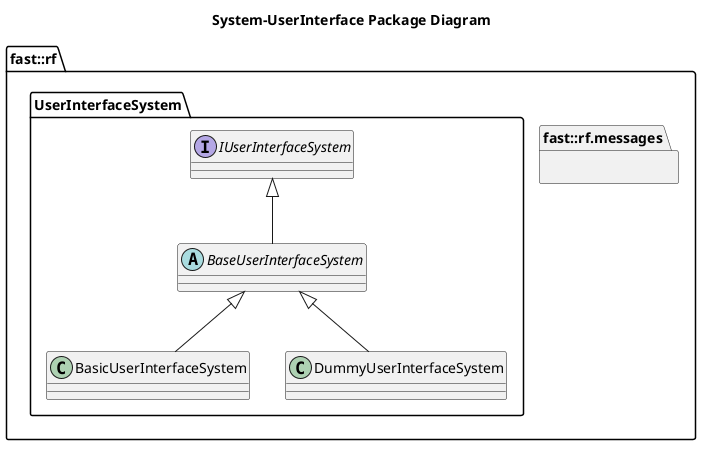

The diagram above was rendered by PlantUML. Its source (embedded in the PNG):
@startuml
title System-UserInterface Package Diagram

namespace fast::rf {
  namespace messages  {}
  namespace UserInterfaceSystem {
    interface IUserInterfaceSystem {
    }
    abstract BaseUserInterfaceSystem {
    }
    IUserInterfaceSystem <|-- BaseUserInterfaceSystem
    class BasicUserInterfaceSystem {

    }
    BaseUserInterfaceSystem <|-- BasicUserInterfaceSystem
    class DummyUserInterfaceSystem  {
    }
    BaseUserInterfaceSystem <|-- DummyUserInterfaceSystem
  }
}
@enduml